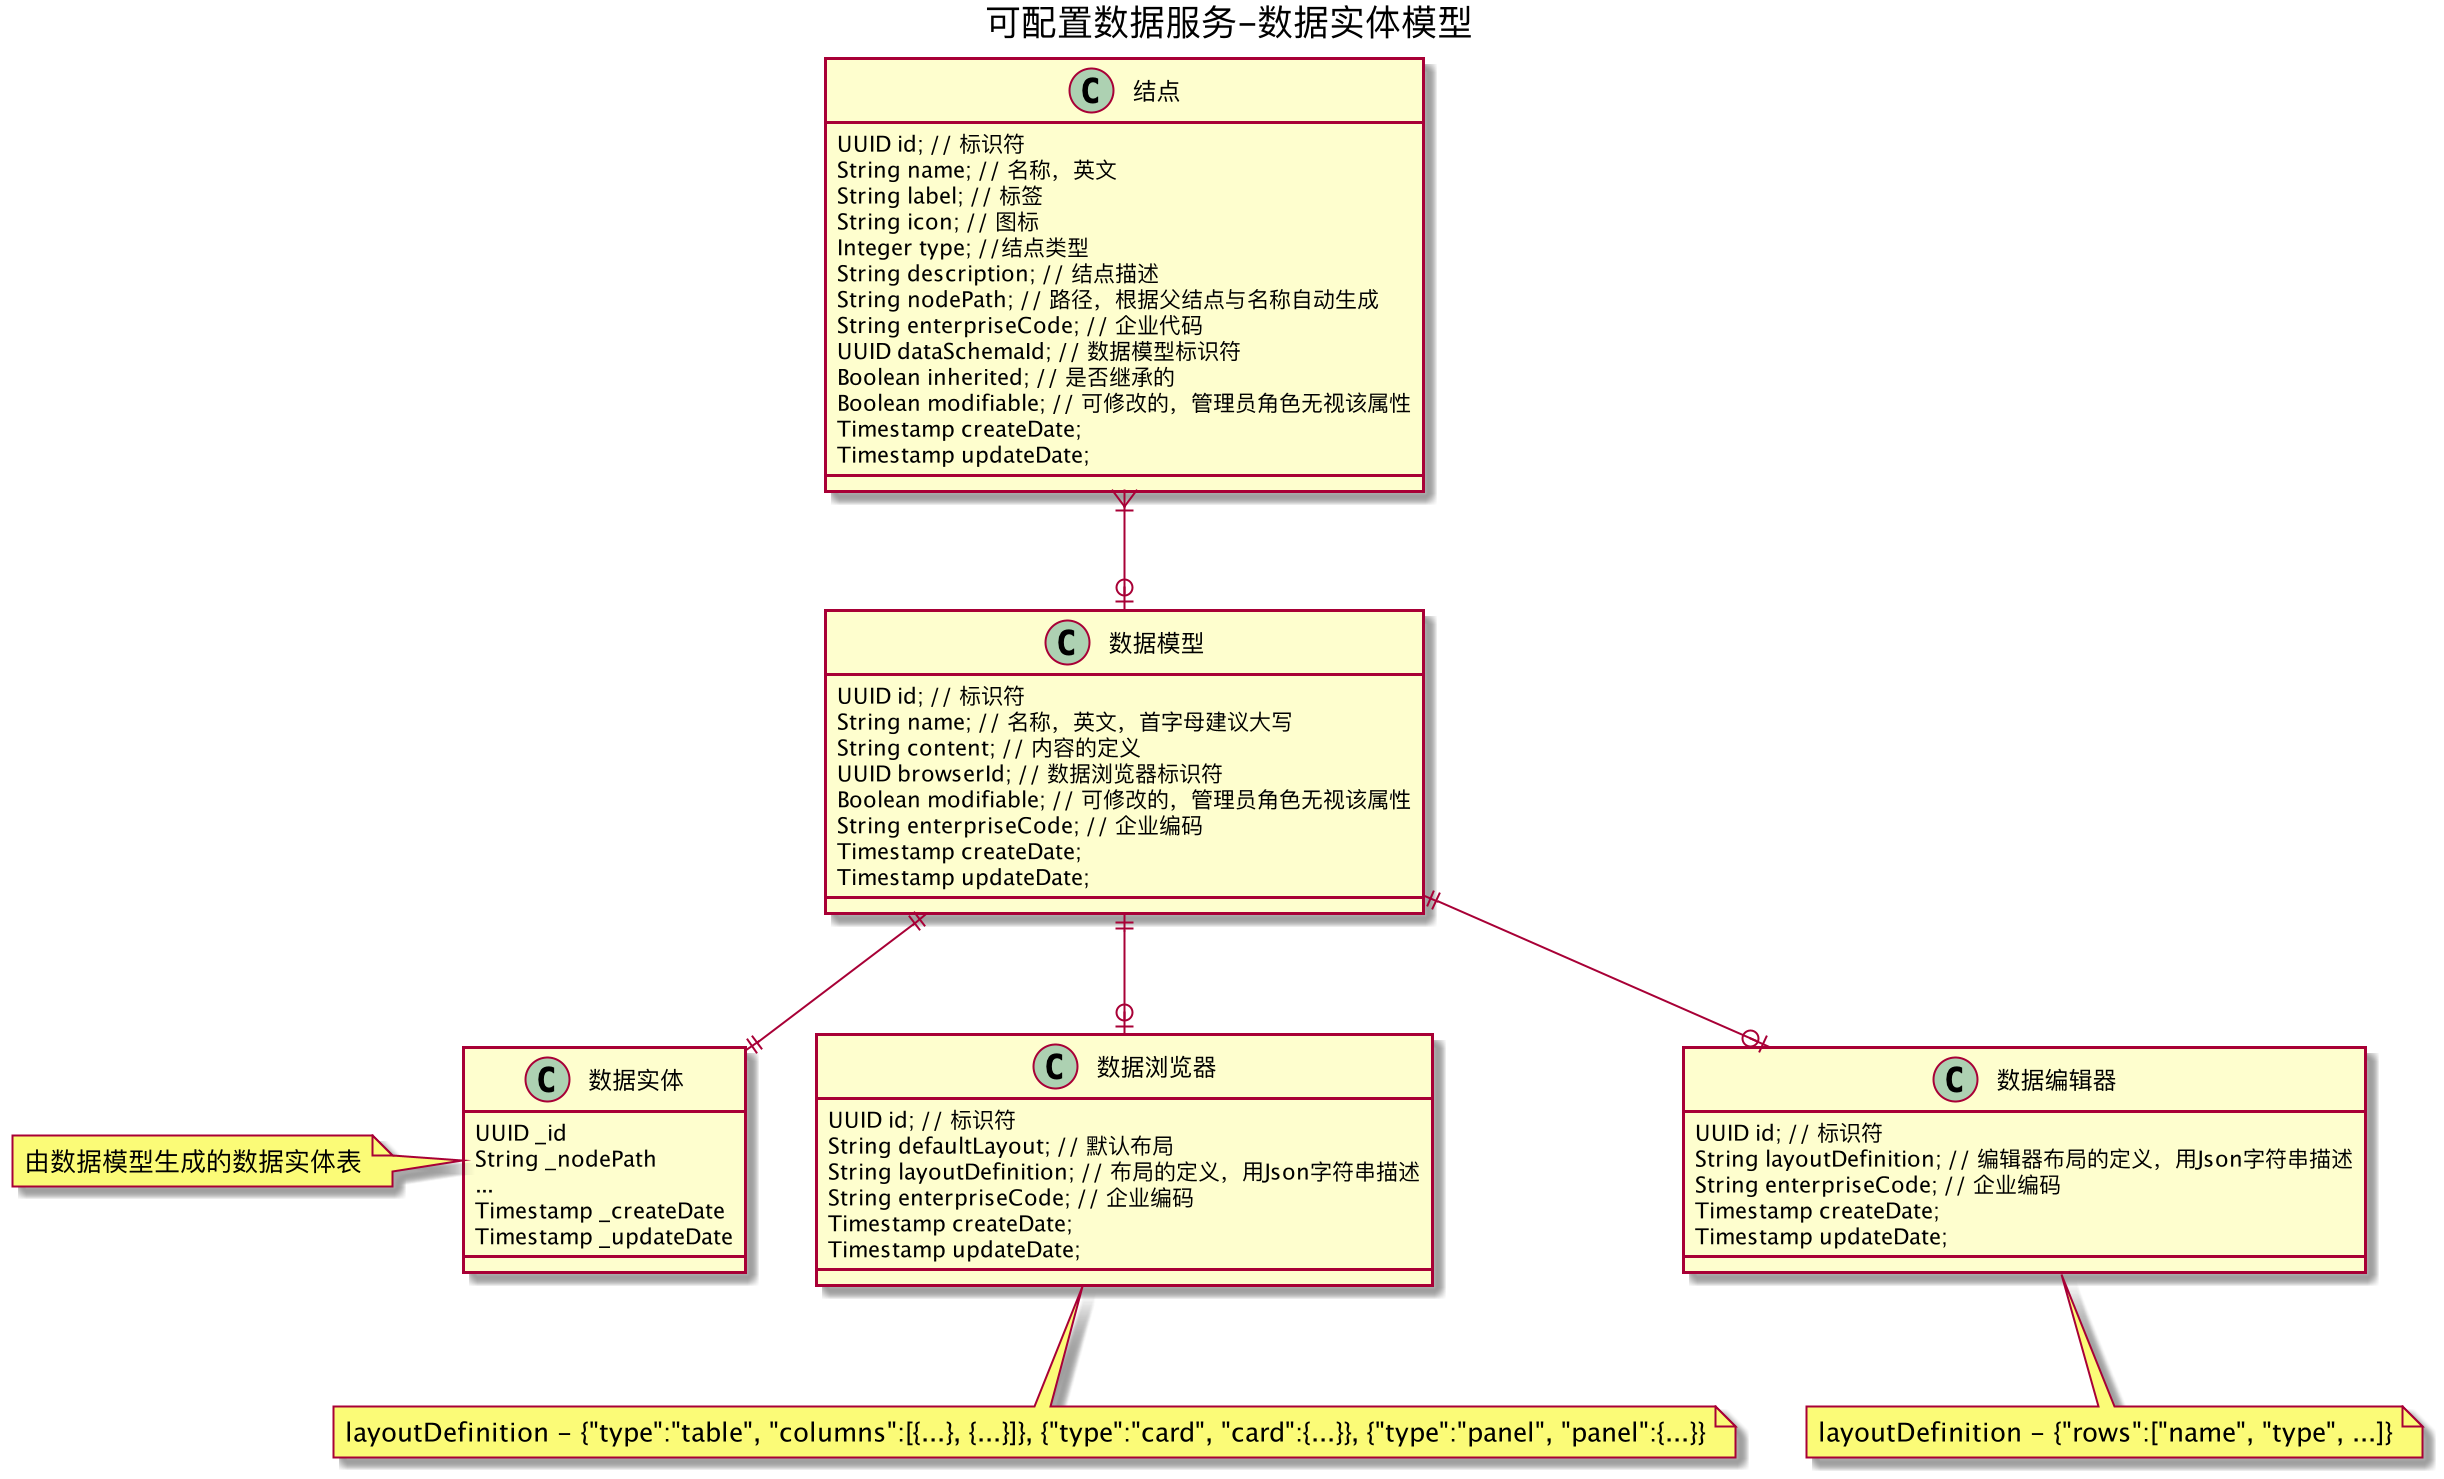

The diagram above was rendered by PlantUML. Its source (embedded in the PNG):
@startuml data_model_entities

title 可配置数据服务-数据实体模型

class DataNode as "结点" {
    UUID id; // 标识符
    String name; // 名称，英文
    String label; // 标签
    String icon; // 图标
    Integer type; //结点类型
    String description; // 结点描述
    String nodePath; // 路径，根据父结点与名称自动生成
    String enterpriseCode; // 企业代码
    UUID dataSchemaId; // 数据模型标识符
    Boolean inherited; // 是否继承的
    Boolean modifiable; // 可修改的，管理员角色无视该属性
    Timestamp createDate;
    Timestamp updateDate;

}

class DataSchema as "数据模型" {
    UUID id; // 标识符
    String name; // 名称，英文，首字母建议大写
    String content; // 内容的定义
    UUID browserId; // 数据浏览器标识符
    Boolean modifiable; // 可修改的，管理员角色无视该属性
    String enterpriseCode; // 企业编码
    Timestamp createDate;
    Timestamp updateDate;
}

class DataBrowser as "数据浏览器" {
    UUID id; // 标识符
    String defaultLayout; // 默认布局
    String layoutDefinition; // 布局的定义，用Json字符串描述
    String enterpriseCode; // 企业编码
    Timestamp createDate;
    Timestamp updateDate;
}

note bottom: layoutDefinition - {"type":"table", "columns":[{...}, {...}]}, {"type":"card", "card":{...}}, {"type":"panel", "panel":{...}}

class DataEditor as "数据编辑器" {
    UUID id; // 标识符
    String layoutDefinition; // 编辑器布局的定义，用Json字符串描述
    String enterpriseCode; // 企业编码
    Timestamp createDate;
    Timestamp updateDate;
}

note bottom: layoutDefinition - {"rows":["name", "type", ...]}

class Data as "数据实体" {
    UUID _id
    String _nodePath
    ...
    Timestamp _createDate
    Timestamp _updateDate
}
note left: 由数据模型生成的数据实体表

DataNode }|--o| DataSchema
DataSchema ||--o| DataBrowser
DataSchema ||--o| DataEditor
DataSchema ||--|| Data

@enduml